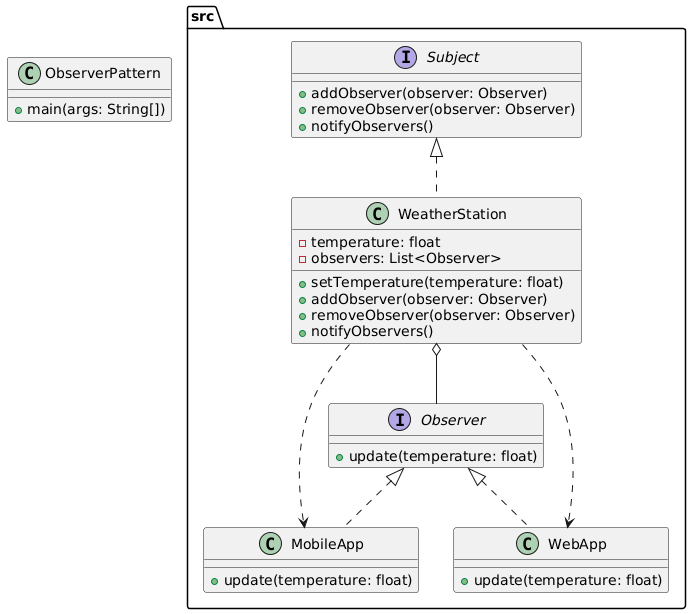

The diagram above was rendered by PlantUML. Its source (embedded in the PNG):
@startuml
package src {
    interface Observer {
        +update(temperature: float)
    }
    interface Subject {
        +addObserver(observer: Observer)
        +removeObserver(observer: Observer)
        +notifyObservers()
    }
    class WeatherStation {
        -temperature: float
        -observers: List<Observer>
        +setTemperature(temperature: float)
        +addObserver(observer: Observer)
        +removeObserver(observer: Observer)
        +notifyObservers()
    }
    class MobileApp {
        +update(temperature: float)
    }
    class WebApp {
        +update(temperature: float)
    }
    Subject <|.. WeatherStation
    Observer <|.. MobileApp
    Observer <|.. WebApp
    WeatherStation o-- Observer
}
class ObserverPattern {
    +main(args: String[])
}
WeatherStation ..> MobileApp
WeatherStation ..> WebApp
@enduml